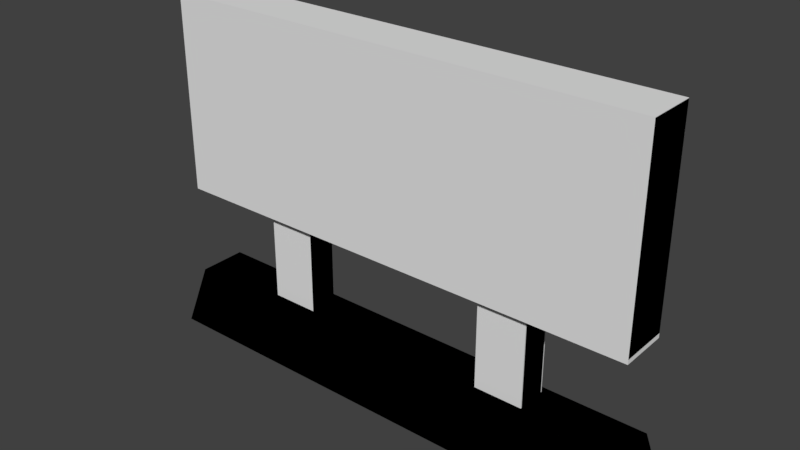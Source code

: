 # Source: indicator.blend  (saved by Blender 2.79.0; exported with 4.5.12 LTS)
import bpy
from mathutils import Matrix  # noqa: F401  (used for matrix-valued properties, if any)

bpy.ops.wm.read_factory_settings(use_empty=True)
scene = bpy.context.scene
scene.name = 'Scene'

# ---- collections
col_collection_1 = bpy.data.collections.new('Collection 1'); scene.collection.children.link(col_collection_1)

# ---- images (referenced by path relative to the original .blend; pixels are not part of the script)
import os
ASSET_DIR = os.environ.get("B2B_ASSET_DIR", "")  # directory of the original .blend (textures are referenced by path, not embedded)
HERE = os.path.dirname(os.path.abspath(__file__))  # packed textures are extracted next to this script under _unpacked/

def load_image(name, relpath, width, height, colorspace="sRGB"):
    """Load a texture the original file referenced (path relative to the .blend, or extracted next to this script)."""
    p = next((c for c in (os.path.join(HERE, relpath), os.path.join(ASSET_DIR, relpath)) if relpath and os.path.exists(c)), "")
    if p:
        img = bpy.data.images.load(p, check_existing=True)
        img.name = name
    else:  # same state as the original file: an image datablock whose file is absent (Cycles renders it pink)
        img = bpy.data.images.new(name, width, height)
        img.source = "FILE"
        img.filepath = "//" + (relpath or name)
    img.colorspace_settings.name = colorspace
    return img
img_indicator_png = load_image('indicator.png', 'indicator.png', 1024, 1024, 'sRGB')

# ---- materials (node trees are filled in below, after node groups)
mat_material_005 = bpy.data.materials.new('Material.005')
mat_material_005.alpha_threshold = 0.0
mat_material_005.roughness = 0.5

# ---- node groups
ng_gltf_metallic_roughness = bpy.data.node_groups.new('glTF Metallic Roughness', 'ShaderNodeTree')
_N = ng_gltf_metallic_roughness.nodes; _L = ng_gltf_metallic_roughness.links

# ---- material node trees
mat_material_005.use_nodes = True; mat_material_005.node_tree.nodes.clear()
_N = mat_material_005.node_tree.nodes; _L = mat_material_005.node_tree.links
n0 = _N.new('ShaderNodeOutputMaterial'); n0.name = 'Material Output'; n0.location = (460, 300)
n1 = _N.new('ShaderNodeGroup'); n1.name = 'Group'; n1.location = (240, 442)
n1.node_tree = ng_gltf_metallic_roughness
n1.inputs[1].default_value = (1.0, 1.0, 1.0, 1.0)
n1.inputs[2].default_value = (1.0, 1.0, 1.0, 1.0)
n1.inputs[3].default_value = 0.0
n1.inputs[4].default_value = 0.3
n1.inputs[5].default_value = (0.5, 0.5, 1.0, 1.0)
n1.inputs[6].default_value = 1.0
n1.inputs[7].default_value = (1.0, 1.0, 1.0, 1.0)
n1.inputs[8].default_value = 1.0
n1.inputs[9].default_value = (1.0, 1.0, 1.0, 1.0)
n1.inputs[10].default_value = (0.0, 0.0, 0.0, 1.0)
n1.inputs[11].default_value = 1.0
n1.inputs[12].default_value = 0.5
n1.inputs[13].default_value = 0.0
n1.inputs[14].default_value = 0.0
n1.inputs[15].default_value = 0.0
n1.inputs[16].default_value = (0.0, 0.0, 0.0, 1.0)
n2 = _N.new('ShaderNodeTexImage'); n2.name = 'Image Texture'; n2.location = (10, 300)
n2.width = 140
n2.image = img_indicator_png
_L.new(n1.outputs[0], n0.inputs[0])
_L.new(n2.outputs[0], n1.inputs[0])
n0.is_active_output = True

# ---- world
world_world = bpy.data.worlds.new('World'); scene.world = world_world
world_world.color = (0.05088, 0.05088, 0.05088)
world_world.use_sun_shadow = False
world_world.sun_shadow_jitter_overblur = 0.0
world_world.cycles.sampling_method = 'MANUAL'

# ---- meshes
me_mesh_hull_1 = bpy.data.meshes.new('mesh_hull_1')
me_mesh_hull_1.from_pydata([(1.0, -0.09999, -0.4817), (-1.0, -0.1998, -0.6817), (-1.0, -0.09979, -0.4817), (1.0, 0.09999, -0.4817), (1.0, 0.2, -0.6817), (0.9998, -0.1998, -0.6817), (-1.0, 0.2, -0.6817), (-1.0, 0.09999, -0.4817)], [], [(6, 4, 5, 1), (1, 5, 0, 2), (7, 6, 1, 2), (3, 7, 2, 0), (3, 0, 5, 4), (3, 4, 6, 7)])
me_mesh_hull_1.use_remesh_preserve_volume = False
me_mesh_hull_1.use_remesh_preserve_attributes = False
me_mesh_hull_1.use_mirror_vertex_groups = False
me_mesh_hull_1.update()
me_mesh_box3_001 = bpy.data.meshes.new('mesh_box3.001')
me_mesh_box3_001.from_pydata([(0.5, 0.5, 0.5), (0.5, 0.5, -0.5), (0.5, -0.5, 0.5), (0.5, -0.5, -0.5), (-0.5, 0.5, 0.5), (-0.5, 0.5, -0.5), (-0.5, -0.5, 0.5), (-0.5, -0.5, -0.5)], [], [(6, 4, 5, 7), (2, 0, 4, 6), (3, 2, 6, 7), (1, 0, 2, 3), (5, 1, 3, 7), (1, 5, 4, 0)])
me_mesh_box3_001.use_remesh_preserve_volume = False
me_mesh_box3_001.use_remesh_preserve_attributes = False
me_mesh_box3_001.use_mirror_vertex_groups = False
me_mesh_box3_001.update()
me_mesh_box2_001 = bpy.data.meshes.new('mesh_box2.001')
me_mesh_box2_001.from_pydata([(0.5, 0.5, 0.5), (0.5, 0.5, -0.5), (0.5, -0.5, 0.5), (0.5, -0.5, -0.5), (-0.5, 0.5, 0.5), (-0.5, 0.5, -0.5), (-0.5, -0.5, 0.5), (-0.5, -0.5, -0.5)], [], [(1, 0, 2, 3), (5, 1, 3, 7), (4, 0, 1, 5), (6, 4, 5, 7), (2, 0, 4, 6), (6, 7, 3, 2)])
me_mesh_box2_001.use_remesh_preserve_volume = False
me_mesh_box2_001.use_remesh_preserve_attributes = False
me_mesh_box2_001.use_mirror_vertex_groups = False
me_mesh_box2_001.update()
me_mesh_box1_003 = bpy.data.meshes.new('mesh_box1.003')
me_mesh_box1_003.from_pydata([(0.5, 0.5, 0.5), (0.5, 0.5, -0.5), (0.5, -0.5, 0.5), (0.5, -0.5, -0.5), (-0.5, 0.5, 0.5), (-0.5, 0.5, -0.5), (-0.5, -0.5, 0.5), (-0.5, -0.5, -0.5)], [], [(1, 0, 2, 3), (5, 1, 3, 7), (4, 0, 1, 5), (6, 4, 5, 7), (2, 0, 4, 6), (6, 7, 3, 2)])
me_mesh_box1_003.use_remesh_preserve_volume = False
me_mesh_box1_003.use_remesh_preserve_attributes = False
me_mesh_box1_003.use_mirror_vertex_groups = False
me_mesh_box1_003.update()
me_mesh0_005 = bpy.data.meshes.new('mesh0.005')
me_mesh0_005.from_pydata([(1.0, 0.09999, 0.7183), (1.0, 0.09999, -0.08174), (-1.0, 0.09999, -0.08174), (-1.0, 0.09999, 0.7183), (1.0, -0.09999, 0.7183), (-1.0, -0.09999, 0.7183), (-1.0, -0.09999, -0.08174), (1.0, -0.09999, -0.08174), (1.0, 0.09999, 0.7183), (1.0, -0.09999, 0.7183), (1.0, -0.09999, -0.08174), (1.0, 0.09999, -0.08174), (1.0, 0.09999, -0.08174), (1.0, -0.09999, -0.08174), (-1.0, -0.09999, -0.08174), (-1.0, 0.09999, -0.08174), (-1.0, 0.09999, -0.08174), (-1.0, -0.09999, -0.08174), (-1.0, -0.09999, 0.7183), (-1.0, 0.09999, 0.7183), (1.0, -0.09999, 0.7183), (1.0, 0.09999, 0.7183), (-1.0, 0.09999, 0.7183), (-1.0, -0.09999, 0.7183), (-1.0, 0.09999, -0.4817), (-1.0, -0.09999, -0.4817), (1.0, -0.09999, -0.4817), (1.0, 0.09999, -0.4817), (-1.0, 0.2, -0.6817), (-1.0, -0.2, -0.6817), (-1.0, -0.09999, -0.4817), (-1.0, 0.09999, -0.4817), (1.0, 0.2, -0.6817), (1.0, -0.2, -0.6817), (-1.0, -0.2, -0.6817), (-1.0, 0.2, -0.6817), (1.0, 0.09999, -0.4817), (1.0, -0.09999, -0.4817), (1.0, -0.2, -0.6817), (1.0, 0.2, -0.6817), (1.0, -0.09999, -0.4817), (-1.0, -0.09999, -0.4817), (-1.0, -0.2, -0.6817), (1.0, -0.2, -0.6817), (-1.0, 0.2, -0.6817), (-1.0, 0.09999, -0.4817), (1.0, 0.09999, -0.4817), (1.0, 0.2, -0.6817), (-0.6, 0.05999, -0.4817), (-0.6, -0.05999, -0.4817), (-0.6, -0.05999, -0.08174), (-0.6, 0.05999, -0.08174), (-0.4, 0.05999, -0.08174), (-0.4, -0.05999, -0.08174), (-0.4, -0.05999, -0.4817), (-0.4, 0.05999, -0.4817), (-0.4, -0.05999, -0.08174), (-0.6, -0.05999, -0.08174), (-0.6, -0.05999, -0.4817), (-0.4, -0.05999, -0.4817), (-0.6, 0.05999, -0.4817), (-0.6, 0.05999, -0.08174), (-0.4, 0.05999, -0.08174), (-0.4, 0.05999, -0.4817), (0.4, 0.05999, -0.4817), (0.4, 0.05999, -0.08174), (0.6, 0.05999, -0.08174), (0.6, 0.05999, -0.4817), (0.6, -0.05999, -0.08174), (0.4, -0.05999, -0.08174), (0.4, -0.05999, -0.4817), (0.6, -0.05999, -0.4817), (0.6, 0.05999, -0.08174), (0.6, -0.05999, -0.08174), (0.6, -0.05999, -0.4817), (0.6, 0.05999, -0.4817), (0.4, 0.05999, -0.4817), (0.4, -0.05999, -0.4817), (0.4, -0.05999, -0.08174), (0.4, 0.05999, -0.08174)], [], [(0, 1, 3), (3, 1, 2), (4, 5, 7), (7, 5, 6), (8, 9, 11), (11, 9, 10), (12, 13, 15), (15, 13, 14), (16, 17, 18), (18, 19, 16), (20, 21, 23), (23, 21, 22), (24, 25, 27), (27, 25, 26), (28, 29, 30), (30, 31, 28), (32, 33, 35), (35, 33, 34), (36, 37, 39), (39, 37, 38), (40, 41, 43), (43, 41, 42), (44, 45, 47), (47, 45, 46), (48, 49, 50), (50, 51, 48), (52, 53, 55), (55, 53, 54), (56, 57, 58), (58, 59, 56), (60, 61, 62), (62, 63, 60), (64, 65, 66), (66, 67, 64), (68, 69, 70), (70, 71, 68), (72, 73, 75), (75, 73, 74), (76, 77, 78), (78, 79, 76)])
_uv = me_mesh0_005.uv_layers.new(name='UVMap')
_uv.uv.foreach_set('vector', [0.9745, 0.8829, 0.9745, 0.5362, 0.1076, 0.8829, 0.1076, 0.8829, 0.9745, 0.5362, 0.1076, 0.5362, 0.9759, 0.883, 0.107, 0.883, 0.9759, 0.5354, 0.9759, 0.5354, 0.107, 0.883, 0.107, 0.5354, 0.01853, 0.8837, 0.1058, 0.8837, 0.01853, 0.5347, 0.01853, 0.5347, 0.1058, 0.8837, 0.1058, 0.5347, 0.9748, 0.9667, 0.9748, 0.8801, 0.1081, 0.9669, 0.1081, 0.9669, 0.9748, 0.8801, 0.1081, 0.8803, 0.01853, 0.5347, 0.1058, 0.5347, 0.1058, 0.8837, 0.1058, 0.8837, 0.01853, 0.8837, 0.01853, 0.5347, 0.9761, 0.8801, 0.9761, 0.967, 0.1069, 0.88, 0.1069, 0.88, 0.9761, 0.967, 0.1069, 0.9669, 0.8317, 0.06705, 0.8317, 0.1403, 0.09865, 0.06691, 0.09865, 0.06691, 0.8317, 0.1403, 0.09864, 0.1402, 0.9076, 0.03041, 0.9075, 0.177, 0.8342, 0.1403, 0.8342, 0.1403, 0.8343, 0.06705, 0.9076, 0.03041, 0.8317, 0.1763, 0.8317, 0.3228, 0.09863, 0.1761, 0.09863, 0.1761, 0.8317, 0.3228, 0.0986, 0.3227, 0.1013, 0.1362, 0.1013, 0.06286, 0.02799, 0.1728, 0.02799, 0.1728, 0.1013, 0.06286, 0.02802, 0.0262, 0.09864, 0.1402, 0.8317, 0.1403, 0.09863, 0.1769, 0.09863, 0.1769, 0.8317, 0.1403, 0.8317, 0.177, 0.8317, 0.0304, 0.8317, 0.06705, 0.09866, 0.03027, 0.09866, 0.03027, 0.8317, 0.06705, 0.09865, 0.06691, 0.5675, 0.417, 0.5676, 0.3779, 0.9485, 0.378, 0.9485, 0.378, 0.9484, 0.4171, 0.5675, 0.417, 0.9484, 0.4171, 0.9485, 0.378, 0.5675, 0.417, 0.5675, 0.417, 0.9485, 0.378, 0.5676, 0.3779, 0.9484, 0.4163, 0.9483, 0.4815, 0.5674, 0.4814, 0.5674, 0.4814, 0.5675, 0.4162, 0.9484, 0.4163, 0.5674, 0.4814, 0.9483, 0.4815, 0.9484, 0.4163, 0.9484, 0.4163, 0.5675, 0.4162, 0.5674, 0.4814, 0.5674, 0.4797, 0.9483, 0.4798, 0.9484, 0.4146, 0.9484, 0.4146, 0.5676, 0.4145, 0.5674, 0.4797, 0.9484, 0.4146, 0.9483, 0.4798, 0.5674, 0.4797, 0.5674, 0.4797, 0.5676, 0.4145, 0.9484, 0.4146, 0.9484, 0.4171, 0.9485, 0.378, 0.5675, 0.417, 0.5675, 0.417, 0.9485, 0.378, 0.5676, 0.3779, 0.5675, 0.417, 0.5676, 0.3779, 0.9485, 0.378, 0.9485, 0.378, 0.9484, 0.4171, 0.5675, 0.417])
me_mesh0_005.materials.append(mat_material_005)
me_mesh0_005.use_remesh_preserve_volume = False
me_mesh0_005.use_remesh_preserve_attributes = False
me_mesh0_005.use_mirror_vertex_groups = False
me_mesh0_005.update()

# ---- objects
ob_obj_hull_1_convcolonly = bpy.data.objects.new('obj_hull_1-convcolonly', me_mesh_hull_1)
ob_obj_box3_convcolonly = bpy.data.objects.new('obj_box3-convcolonly', me_mesh_box3_001)
ob_obj_box2_convcolonly = bpy.data.objects.new('obj_box2-convcolonly', me_mesh_box2_001)
ob_obj_box1_convcolonly = bpy.data.objects.new('obj_box1-convcolonly', me_mesh_box1_003)
ob_obj0 = bpy.data.objects.new('obj0', me_mesh0_005)

# ---- transforms, parenting, visibility, modifiers, constraints
ob_obj_hull_1_convcolonly.location = (0.0, -0.0, 0.0)
ob_obj_hull_1_convcolonly.display_type = 'WIRE'
ob_obj_hull_1_convcolonly.show_in_front = True
ob_obj_hull_1_convcolonly.lineart.crease_threshold = 0.0
ob_obj_box3_convcolonly.location = (-0.5, -0.0, -0.28)
ob_obj_box3_convcolonly.scale = (0.2, 0.12, 0.39)
ob_obj_box3_convcolonly.display_type = 'WIRE'
ob_obj_box3_convcolonly.show_in_front = True
ob_obj_box3_convcolonly.lineart.crease_threshold = 0.0
ob_obj_box2_convcolonly.location = (0.5, -0.0, -0.28)
ob_obj_box2_convcolonly.scale = (0.2, 0.13, 0.39)
ob_obj_box2_convcolonly.display_type = 'WIRE'
ob_obj_box2_convcolonly.show_in_front = True
ob_obj_box2_convcolonly.lineart.crease_threshold = 0.0
ob_obj_box1_convcolonly.location = (0.0, -0.0, 0.31)
ob_obj_box1_convcolonly.scale = (2.0, 0.2, 0.82)
ob_obj_box1_convcolonly.display_type = 'WIRE'
ob_obj_box1_convcolonly.show_in_front = True
ob_obj_box1_convcolonly.lineart.crease_threshold = 0.0
ob_obj0.location = (0.0, 0.0, 0.0)
ob_obj0.lineart.crease_threshold = 0.0

# ---- collection membership
col_collection_1.objects.link(ob_obj_hull_1_convcolonly)
col_collection_1.objects.link(ob_obj_box3_convcolonly)
col_collection_1.objects.link(ob_obj_box2_convcolonly)
col_collection_1.objects.link(ob_obj_box1_convcolonly)
col_collection_1.objects.link(ob_obj0)

# ---- scene / render settings (as saved in the file)
scene.frame_start = 1; scene.frame_end = 250; scene.frame_set(1)
scene.render.engine = 'CYCLES'
scene.render.resolution_percentage = 50
scene.render.dither_intensity = 0.0
scene.cycles.use_denoising = False
scene.cycles.samples = 128
scene.cycles.sampling_pattern = 'TABULATED_SOBOL'
scene.cycles.use_adaptive_sampling = False
scene.cycles.use_light_tree = False
scene.cycles.blur_glossy = 0.0
scene.cycles.sample_clamp_indirect = 0.0
scene.view_settings.view_transform = 'Standard'
bpy.context.view_layer.update()

# ---- added for rendering (the .blend has no active camera and no usable light): camera, sun
cam_auto = bpy.data.cameras.new('AutoCamera')
cam_auto.lens = 50.0
cam_auto.sensor_width = 36.0
cam_auto.clip_end = 1000.0
ob_auto_camera = bpy.data.objects.new('AutoCamera', cam_auto)
scene.collection.objects.link(ob_auto_camera)
ob_auto_camera.location = (2.28979, -2.74774, 1.85096)
ob_auto_camera.rotation_euler = (1.09748, -7.21219e-08, 0.694738)
scene.camera = ob_auto_camera
light_auto_sun = bpy.data.lights.new('AutoSun', 'SUN')
light_auto_sun.energy = 3.0
light_auto_sun.angle = 0.0523599
ob_auto_sun = bpy.data.objects.new('AutoSun', light_auto_sun)
scene.collection.objects.link(ob_auto_sun)
ob_auto_sun.rotation_euler = (0.872665, 0.174533, 0.523599)
bpy.context.view_layer.update()
